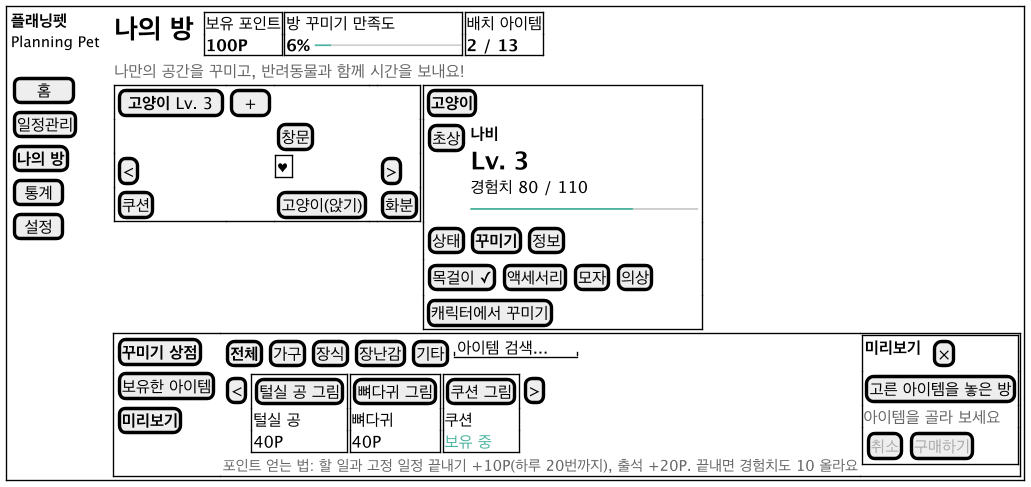

The diagram above was rendered by PlantUML. Its source (embedded in the PNG):
@startsalt ui-room
!include ui-common.iuml
{+
  {
    {
      <b>플래닝펫</b>
      <size:11>Planning Pet</size>
      .
      [  홈  ]
      [일정관리]
      [<b>나의 방</b>]
      [ 통계 ]
      [ 설정 ]
    } | . |
    {
      { <size:20><b>나의 방</b></size> | . | {+ 보유 포인트
<b>100P</b> } | {+ 방 꾸미기 만족도
<b>6%</b> <color:#4DB4A0>━</color><color:#CCCCCC>━━━━━━━━</color> } | {+ 배치 아이템
<b>2 / 13</b> } }
      { <color:#666666>나만의 공간을 꾸미고, 반려동물과 함께 시간을 보내요!</color> }
      {
        {+
          [<b>고양이</b> Lv. 3] | [ + ] | . | . | .
          . | . | [창문] | . | .
          [<] | . | {+ ♥ } | . | [>]
          [쿠션] | . | [고양이(앉기)] | . | [화분]
        } | {+
          [<b>고양이</b>]
          { [초상] | { <b>나비</b>
<size:18><b>Lv. 3</b></size>
경험치 80 / 110
<color:#4DB4A0>━━━━━━━━━━</color><color:#CCCCCC>━━━━</color> } }
          { [상태] | [<b>꾸미기</b>] | [정보] }
          { [목걸이 ✓] | [액세서리] | [모자] | [의상] }
          [캐릭터에서 꾸미기]
        }
      }
      {+
        {
          [<b>꾸미기 상점</b>]
          [보유한 아이템]
          [<b>미리보기</b>]
        } | {
          { [<b>전체</b>] | [가구] | [장식] | [장난감] | [기타] | "아이템 검색...  " }
          { [<] | {+ [털실 공 그림]
털실 공
40P } | {+ [뼈다귀 그림]
뼈다귀
40P } | {+ [쿠션 그림]
쿠션
<color:#4DB4A0>보유 중</color> } | [>] }
          <size:11><color:#666666>포인트 얻는 법: 할 일과 고정 일정 끝내기 +10P(하루 20번까지), 출석 +20P. 끝내면 경험치도 10 올라요</color></size>
        } | {+
          { <b>미리보기</b> | . | [×] }
          [고른 아이템을 놓은 방]
          <color:#666666>아이템을 골라 보세요</color>
          { [<color:#AAAAAA>취소</color>] | [<color:#AAAAAA>구매하기</color>] }
        }
      }
    }
  }
}
@endsalt